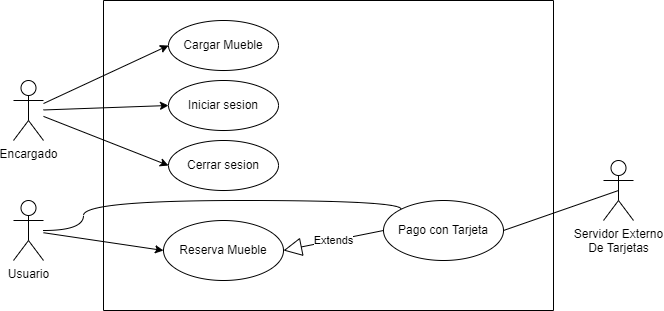

The diagram above was exported from draw.io. Its source (the exported page's mxGraphModel, read from the mxfile embedded in the PNG):
<mxGraphModel dx="722" dy="460" grid="1" gridSize="10" guides="1" tooltips="1" connect="1" arrows="1" fold="1" page="1" pageScale="1" pageWidth="827" pageHeight="1169" math="0" shadow="0">
  <root>
    <mxCell id="0" />
    <mxCell id="1" parent="0" />
    <mxCell id="QxOiC2wv7P-H3kxBs-Sg-9" value="" style="swimlane;startSize=0;" vertex="1" parent="1">
      <mxGeometry x="220" y="340" width="450" height="310" as="geometry">
        <mxRectangle x="310" y="610" width="50" height="40" as="alternateBounds" />
      </mxGeometry>
    </mxCell>
    <mxCell id="QxOiC2wv7P-H3kxBs-Sg-18" value="Cargar Mueble" style="ellipse;whiteSpace=wrap;html=1;" vertex="1" parent="QxOiC2wv7P-H3kxBs-Sg-9">
      <mxGeometry x="65" y="20" width="110" height="50" as="geometry" />
    </mxCell>
    <mxCell id="QxOiC2wv7P-H3kxBs-Sg-22" value="Reserva Mueble" style="ellipse;whiteSpace=wrap;html=1;" vertex="1" parent="QxOiC2wv7P-H3kxBs-Sg-9">
      <mxGeometry x="60" y="220" width="120" height="60" as="geometry" />
    </mxCell>
    <mxCell id="QxOiC2wv7P-H3kxBs-Sg-24" value="Pago con Tarjeta" style="ellipse;whiteSpace=wrap;html=1;" vertex="1" parent="QxOiC2wv7P-H3kxBs-Sg-9">
      <mxGeometry x="280" y="200" width="120" height="60" as="geometry" />
    </mxCell>
    <mxCell id="QxOiC2wv7P-H3kxBs-Sg-26" value="Extends" style="endArrow=block;endSize=16;endFill=0;html=1;rounded=0;entryX=1;entryY=0.5;entryDx=0;entryDy=0;exitX=0;exitY=0.5;exitDx=0;exitDy=0;" edge="1" parent="QxOiC2wv7P-H3kxBs-Sg-9" source="QxOiC2wv7P-H3kxBs-Sg-24" target="QxOiC2wv7P-H3kxBs-Sg-22">
      <mxGeometry width="160" relative="1" as="geometry">
        <mxPoint x="100" y="200" as="sourcePoint" />
        <mxPoint x="260" y="200" as="targetPoint" />
      </mxGeometry>
    </mxCell>
    <mxCell id="QxOiC2wv7P-H3kxBs-Sg-31" value="Iniciar sesion" style="ellipse;whiteSpace=wrap;html=1;" vertex="1" parent="QxOiC2wv7P-H3kxBs-Sg-9">
      <mxGeometry x="65" y="80" width="110" height="50" as="geometry" />
    </mxCell>
    <mxCell id="QxOiC2wv7P-H3kxBs-Sg-32" value="Cerrar sesion" style="ellipse;whiteSpace=wrap;html=1;" vertex="1" parent="QxOiC2wv7P-H3kxBs-Sg-9">
      <mxGeometry x="65" y="140" width="110" height="50" as="geometry" />
    </mxCell>
    <mxCell id="QxOiC2wv7P-H3kxBs-Sg-10" value="Encargado" style="shape=umlActor;verticalLabelPosition=bottom;verticalAlign=top;html=1;outlineConnect=0;" vertex="1" parent="1">
      <mxGeometry x="130" y="420" width="30" height="60" as="geometry" />
    </mxCell>
    <mxCell id="QxOiC2wv7P-H3kxBs-Sg-14" value="Usuario" style="shape=umlActor;verticalLabelPosition=bottom;verticalAlign=top;html=1;outlineConnect=0;" vertex="1" parent="1">
      <mxGeometry x="130" y="540" width="30" height="60" as="geometry" />
    </mxCell>
    <mxCell id="QxOiC2wv7P-H3kxBs-Sg-21" value="" style="endArrow=classic;html=1;rounded=0;entryX=0;entryY=0.5;entryDx=0;entryDy=0;" edge="1" parent="1" source="QxOiC2wv7P-H3kxBs-Sg-10" target="QxOiC2wv7P-H3kxBs-Sg-18">
      <mxGeometry width="50" height="50" relative="1" as="geometry">
        <mxPoint x="160" y="450" as="sourcePoint" />
        <mxPoint x="430" y="380" as="targetPoint" />
      </mxGeometry>
    </mxCell>
    <mxCell id="QxOiC2wv7P-H3kxBs-Sg-23" value="" style="endArrow=classic;html=1;rounded=0;entryX=0;entryY=0.5;entryDx=0;entryDy=0;" edge="1" parent="1" source="QxOiC2wv7P-H3kxBs-Sg-14" target="QxOiC2wv7P-H3kxBs-Sg-22">
      <mxGeometry width="50" height="50" relative="1" as="geometry">
        <mxPoint x="180" y="580" as="sourcePoint" />
        <mxPoint x="430" y="510" as="targetPoint" />
      </mxGeometry>
    </mxCell>
    <mxCell id="QxOiC2wv7P-H3kxBs-Sg-27" value="Servidor Externo&lt;br&gt;De Tarjetas" style="shape=umlActor;verticalLabelPosition=bottom;verticalAlign=top;html=1;outlineConnect=0;" vertex="1" parent="1">
      <mxGeometry x="720" y="500" width="30" height="60" as="geometry" />
    </mxCell>
    <mxCell id="QxOiC2wv7P-H3kxBs-Sg-29" value="" style="endArrow=none;html=1;rounded=0;exitX=1;exitY=0.5;exitDx=0;exitDy=0;entryX=0.5;entryY=0.5;entryDx=0;entryDy=0;entryPerimeter=0;" edge="1" parent="1" source="QxOiC2wv7P-H3kxBs-Sg-24" target="QxOiC2wv7P-H3kxBs-Sg-27">
      <mxGeometry width="50" height="50" relative="1" as="geometry">
        <mxPoint x="450" y="510" as="sourcePoint" />
        <mxPoint x="735" y="520" as="targetPoint" />
      </mxGeometry>
    </mxCell>
    <mxCell id="QxOiC2wv7P-H3kxBs-Sg-33" value="" style="endArrow=classic;html=1;rounded=0;entryX=0;entryY=0.5;entryDx=0;entryDy=0;" edge="1" parent="1" source="QxOiC2wv7P-H3kxBs-Sg-10" target="QxOiC2wv7P-H3kxBs-Sg-31">
      <mxGeometry width="50" height="50" relative="1" as="geometry">
        <mxPoint x="190" y="470" as="sourcePoint" />
        <mxPoint x="440" y="480" as="targetPoint" />
      </mxGeometry>
    </mxCell>
    <mxCell id="QxOiC2wv7P-H3kxBs-Sg-37" value="" style="endArrow=classic;html=1;rounded=0;entryX=0;entryY=0.5;entryDx=0;entryDy=0;" edge="1" parent="1" source="QxOiC2wv7P-H3kxBs-Sg-10" target="QxOiC2wv7P-H3kxBs-Sg-32">
      <mxGeometry width="50" height="50" relative="1" as="geometry">
        <mxPoint x="200" y="490" as="sourcePoint" />
        <mxPoint x="360" y="450" as="targetPoint" />
      </mxGeometry>
    </mxCell>
    <mxCell id="QxOiC2wv7P-H3kxBs-Sg-38" style="edgeStyle=orthogonalEdgeStyle;rounded=0;orthogonalLoop=1;jettySize=auto;html=1;exitX=0;exitY=0;exitDx=0;exitDy=0;curved=1;endArrow=none;endFill=0;" edge="1" parent="1" source="QxOiC2wv7P-H3kxBs-Sg-24" target="QxOiC2wv7P-H3kxBs-Sg-14">
      <mxGeometry relative="1" as="geometry">
        <mxPoint x="179.9999999999999" y="549.1666666666667" as="targetPoint" />
        <Array as="points">
          <mxPoint x="518" y="540" />
          <mxPoint x="200" y="540" />
          <mxPoint x="200" y="570" />
        </Array>
      </mxGeometry>
    </mxCell>
  </root>
</mxGraphModel>